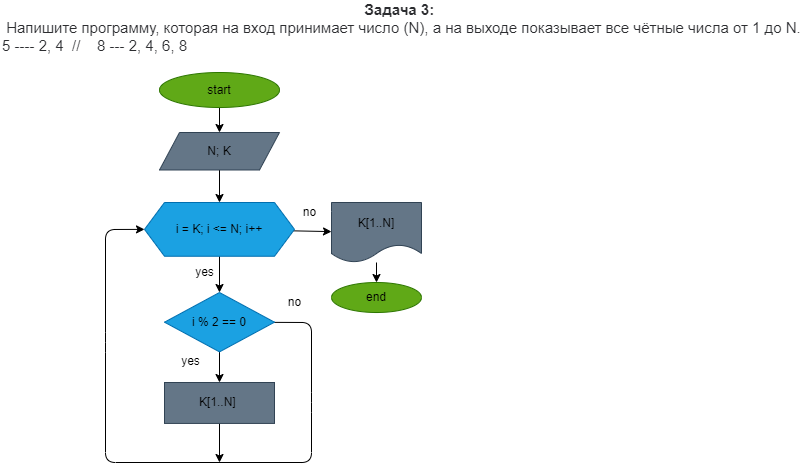

The diagram above was exported from draw.io. Its source (the exported page's mxGraphModel, read from the mxfile embedded in the PNG):
<mxGraphModel dx="798" dy="712" grid="1" gridSize="10" guides="1" tooltips="1" connect="1" arrows="1" fold="1" page="1" pageScale="1" pageWidth="827" pageHeight="1169" math="0" shadow="0">
  <root>
    <mxCell id="0" />
    <mxCell id="1" parent="0" />
    <mxCell id="2" value="&lt;p style=&quot;text-align: center ; box-sizing: border-box ; margin: 0px ; color: rgb(44 , 45 , 48) ; font-family: &amp;#34;roboto&amp;#34; , &amp;#34;san francisco&amp;#34; , &amp;#34;helvetica neue&amp;#34; , &amp;#34;helvetica&amp;#34; , &amp;#34;arial&amp;#34; ; font-size: 15px ; background-color: rgb(255 , 255 , 255)&quot;&gt;&lt;span style=&quot;box-sizing: border-box ; font-weight: 700&quot;&gt;Задача 3:&lt;/span&gt;&amp;nbsp;&lt;/p&gt;&lt;p style=&quot;box-sizing: border-box ; margin: 0px ; color: rgb(44 , 45 , 48) ; font-family: &amp;#34;roboto&amp;#34; , &amp;#34;san francisco&amp;#34; , &amp;#34;helvetica neue&amp;#34; , &amp;#34;helvetica&amp;#34; , &amp;#34;arial&amp;#34; ; font-size: 15px ; background-color: rgb(255 , 255 , 255)&quot;&gt;&amp;nbsp;Напишите программу, которая на вход принимает число (N), а на выходе показывает все чётные числа от 1 до N.&lt;/p&gt;&lt;p style=&quot;box-sizing: border-box ; margin: 0px ; color: rgb(44 , 45 , 48) ; font-family: &amp;#34;roboto&amp;#34; , &amp;#34;san francisco&amp;#34; , &amp;#34;helvetica neue&amp;#34; , &amp;#34;helvetica&amp;#34; , &amp;#34;arial&amp;#34; ; font-size: 15px ; background-color: rgb(255 , 255 , 255)&quot;&gt;5 ---- 2, 4&amp;nbsp; //&amp;nbsp; &amp;nbsp;&amp;nbsp;8 --- 2, 4, 6, 8&lt;/p&gt;" style="text;html=1;resizable=0;autosize=1;align=left;verticalAlign=middle;points=[];fillColor=none;strokeColor=none;rounded=0;" parent="1" vertex="1">
      <mxGeometry x="9" y="10" width="810" height="50" as="geometry" />
    </mxCell>
    <mxCell id="9" value="" style="edgeStyle=none;html=1;fontColor=#000000;" parent="1" target="8" edge="1">
      <mxGeometry relative="1" as="geometry">
        <mxPoint x="228" y="115" as="sourcePoint" />
      </mxGeometry>
    </mxCell>
    <mxCell id="5" value="start" style="ellipse;whiteSpace=wrap;html=1;labelBackgroundColor=none;labelBorderColor=none;fillColor=#60a917;fontColor=#000000;strokeColor=#2D7600;" parent="1" vertex="1">
      <mxGeometry x="168" y="80" width="120" height="35" as="geometry" />
    </mxCell>
    <mxCell id="11" value="" style="edgeStyle=none;html=1;fontColor=#000000;" edge="1" parent="1" source="8" target="10">
      <mxGeometry relative="1" as="geometry" />
    </mxCell>
    <mxCell id="8" value="N; K" style="shape=parallelogram;perimeter=parallelogramPerimeter;whiteSpace=wrap;html=1;fixedSize=1;labelBackgroundColor=none;labelBorderColor=none;fillColor=#647687;fontColor=#000000;strokeColor=#314354;" parent="1" vertex="1">
      <mxGeometry x="168" y="140" width="120" height="37.5" as="geometry" />
    </mxCell>
    <mxCell id="13" value="" style="edgeStyle=none;html=1;fontColor=#000000;" edge="1" parent="1" source="10" target="12">
      <mxGeometry relative="1" as="geometry" />
    </mxCell>
    <mxCell id="31" value="" style="edgeStyle=none;html=1;fontColor=#000000;" edge="1" parent="1" source="10" target="30">
      <mxGeometry relative="1" as="geometry" />
    </mxCell>
    <mxCell id="10" value="i = K; i &amp;lt;= N; i++" style="shape=hexagon;perimeter=hexagonPerimeter2;whiteSpace=wrap;html=1;fixedSize=1;fontColor=#000000;labelBackgroundColor=none;labelBorderColor=none;fillColor=#1ba1e2;strokeColor=#006EAF;" vertex="1" parent="1">
      <mxGeometry x="153" y="210" width="150" height="53.75" as="geometry" />
    </mxCell>
    <mxCell id="25" value="" style="edgeStyle=none;html=1;fontColor=#000000;" edge="1" parent="1" source="12" target="24">
      <mxGeometry relative="1" as="geometry" />
    </mxCell>
    <mxCell id="26" style="edgeStyle=none;html=1;entryX=0;entryY=0.5;entryDx=0;entryDy=0;fontColor=#000000;" edge="1" parent="1" source="12" target="10">
      <mxGeometry relative="1" as="geometry">
        <Array as="points">
          <mxPoint x="320" y="330" />
          <mxPoint x="320" y="410" />
          <mxPoint x="320" y="470" />
          <mxPoint x="114" y="470" />
          <mxPoint x="114" y="350" />
          <mxPoint x="114" y="237" />
        </Array>
      </mxGeometry>
    </mxCell>
    <mxCell id="12" value="i % 2 == 0" style="rhombus;whiteSpace=wrap;html=1;fontColor=#000000;labelBackgroundColor=none;labelBorderColor=none;fillColor=#1ba1e2;strokeColor=#006EAF;" vertex="1" parent="1">
      <mxGeometry x="173" y="300" width="110" height="59.38" as="geometry" />
    </mxCell>
    <mxCell id="14" value="yes" style="text;html=1;resizable=0;autosize=1;align=center;verticalAlign=middle;points=[];fillColor=none;strokeColor=none;rounded=0;fontColor=#000000;" vertex="1" parent="1">
      <mxGeometry x="198" y="270" width="30" height="20" as="geometry" />
    </mxCell>
    <mxCell id="15" value="no" style="text;html=1;resizable=0;autosize=1;align=center;verticalAlign=middle;points=[];fillColor=none;strokeColor=none;rounded=0;fontColor=#000000;" vertex="1" parent="1">
      <mxGeometry x="303" y="210" width="30" height="20" as="geometry" />
    </mxCell>
    <mxCell id="16" value="no" style="text;html=1;resizable=0;autosize=1;align=center;verticalAlign=middle;points=[];fillColor=none;strokeColor=none;rounded=0;fontColor=#000000;" vertex="1" parent="1">
      <mxGeometry x="288" y="300" width="30" height="20" as="geometry" />
    </mxCell>
    <mxCell id="17" value="yes" style="text;html=1;resizable=0;autosize=1;align=center;verticalAlign=middle;points=[];fillColor=none;strokeColor=none;rounded=0;fontColor=#000000;" vertex="1" parent="1">
      <mxGeometry x="184" y="359.38" width="30" height="20" as="geometry" />
    </mxCell>
    <mxCell id="27" style="edgeStyle=none;html=1;fontColor=#000000;" edge="1" parent="1" source="24">
      <mxGeometry relative="1" as="geometry">
        <mxPoint x="228" y="470" as="targetPoint" />
      </mxGeometry>
    </mxCell>
    <mxCell id="24" value="K[1..N]&amp;nbsp;" style="whiteSpace=wrap;html=1;fontColor=#000000;labelBackgroundColor=none;labelBorderColor=none;fillColor=#647687;strokeColor=#314354;" vertex="1" parent="1">
      <mxGeometry x="173" y="390" width="110" height="40.93" as="geometry" />
    </mxCell>
    <mxCell id="33" value="" style="edgeStyle=none;html=1;fontColor=#000000;" edge="1" parent="1" source="30" target="32">
      <mxGeometry relative="1" as="geometry" />
    </mxCell>
    <mxCell id="30" value="K[1..N]" style="shape=document;whiteSpace=wrap;html=1;boundedLbl=1;fontColor=#000000;labelBackgroundColor=none;labelBorderColor=none;fillColor=#647687;strokeColor=#314354;" vertex="1" parent="1">
      <mxGeometry x="340" y="210" width="90" height="60" as="geometry" />
    </mxCell>
    <mxCell id="32" value="end" style="ellipse;whiteSpace=wrap;html=1;fontColor=#000000;labelBackgroundColor=none;labelBorderColor=none;fillColor=#60a917;strokeColor=#2D7600;" vertex="1" parent="1">
      <mxGeometry x="340" y="290" width="90" height="30" as="geometry" />
    </mxCell>
  </root>
</mxGraphModel>